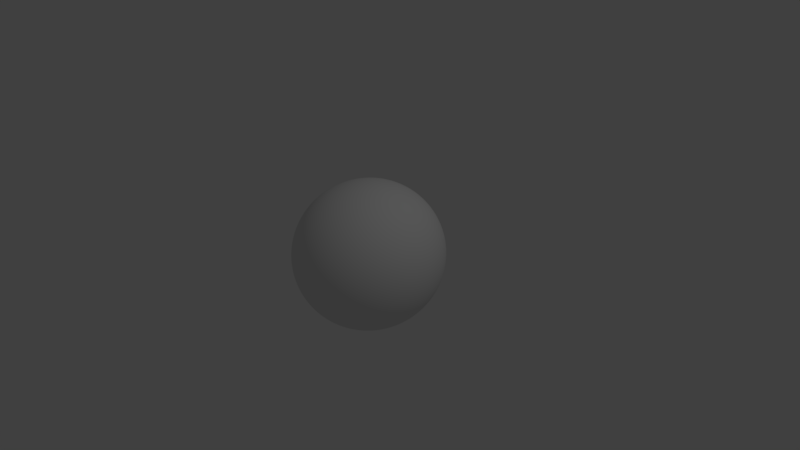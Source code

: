# Source: face6.blend  (saved by Blender 2.78.0; exported with 4.5.12 LTS)
import bpy
from mathutils import Matrix  # noqa: F401  (used for matrix-valued properties, if any)

bpy.ops.wm.read_factory_settings(use_empty=True)
scene = bpy.context.scene
scene.name = 'Scene'

# ---- collections
col_collection_1 = bpy.data.collections.new('Collection 1'); scene.collection.children.link(col_collection_1)
col_collection_2 = bpy.data.collections.new('Collection 2'); scene.collection.children.link(col_collection_2)

# ---- world
world_world = bpy.data.worlds.new('World'); scene.world = world_world
world_world.color = (0.05088, 0.05088, 0.05088)
world_world.use_sun_shadow = False
world_world.sun_shadow_jitter_overblur = 0.0
world_world.cycles.sampling_method = 'MANUAL'

# ---- cameras
cam_camera = bpy.data.cameras.new('Camera')
cam_camera.clip_end = 100.0
cam_camera.lens = 35.0
cam_camera.sensor_width = 32.0
cam_camera.sensor_height = 18.0
cam_camera.ortho_scale = 7.314
cam_camera.dof.focus_distance = 0.0
cam_camera.dof.aperture_fstop = 128.0

# ---- lights
light_lamp = bpy.data.lights.new('Lamp', 'POINT')
light_lamp.transmission_factor = 0.0
light_lamp.cutoff_distance = 30.0
light_lamp.energy = 100.0
light_lamp.shadow_buffer_clip_start = 1.001
light_lamp.shadow_soft_size = 0.1
light_lamp.shadow_maximum_resolution = 0.006
light_lamp.use_absolute_resolution = True

# ---- meshes
me_circle = bpy.data.meshes.new('Circle')
me_circle.from_pydata([(1.787, -9.393, 1.581), (1.353, -9.186, 1.428), (1.053, -8.605, 1.213), (0.9652, -8.35, 1.014), (1.057, -8.553, 0.9872), (1.385, -9.189, 0.9374), (1.841, -9.371, 0.8982), (2.267, -9.193, 0.926), (2.544, -8.79, 1.042), (2.699, -8.087, 1.232), (2.587, -8.684, 1.539), (2.24, -9.079, 1.592), (1.688, -9.176, 1.873), (1.123, -9.233, 1.592), (0.7792, -8.407, 1.183), (0.6422, -8.604, 1.052), (0.8099, -8.554, 0.8461), (1.245, -9.086, 0.5989), (1.837, -9.105, 0.5366), (2.405, -8.842, 0.6181), (2.857, -8.242, 0.8534), (2.907, -7.551, 1.375), (2.741, -8.175, 1.695), (2.067, -8.817, 1.901), (1.885, -9.804, 2.346), (1.149, -10.25, 2.109), (0.5929, -10.08, 1.786), (0.4105, -9.759, 1.075), (0.4743, -9.576, 0.5774), (1.097, -9.337, 0.4022), (1.857, -8.673, -0.05397), (2.623, -8.233, 0.2898), (3.202, -7.183, 0.6667), (3.63, -6.596, 1.266), (3.424, -7.147, 2.211), (2.57, -9.167, 2.499), (0.0, -10.54, 1.826), (0.0, -10.85, 1.117), (0.0, -11.34, 0.6933), (1.85, -9.953, 3.168), (1.036, -10.46, 3.04), (0.4649, -10.78, 2.474), (0.5404, -10.58, 0.2861), (0.9936, -9.393, 0.1277), (1.853, -8.371, -0.3919), (2.86, -7.546, -0.09028), (3.492, -6.943, 0.3628), (3.896, -6.276, 1.26), (3.817, -6.963, 2.735), (2.504, -9.244, 3.232), (0.0, -10.81, 2.408), (0.0, -11.65, 0.4255), (0.1767, -10.49, 1.096), (0.2371, -11.03, 0.6388), (0.2964, -10.36, 1.806), (0.2325, -10.88, 2.43), (0.2511, -11.41, 0.3499), (0.0, -12.05, 0.1232), (0.3151, -11.95, -0.04416), (0.0, -13.3, -0.7213), (0.4568, -13.0, -0.7137), (0.5819, -12.39, -1.076), (0.8249, -11.64, -1.333), (0.9401, -11.04, -1.488), (1.018, -11.05, -1.294), (0.7638, -11.64, -1.036), (0.6103, -12.32, -0.8747), (0.5721, -11.31, -0.3394), (0.461, -11.37, -0.3118), (0.0, -13.22, -1.251), (0.7682, -10.83, -0.8689), (0.0, -12.72, -1.568), (0.0, -12.01, -1.721), (0.2322, -11.71, -1.77), (0.0, -11.5, -1.857), (0.2761, -11.36, -1.806), (0.0, -11.43, -1.982), (0.2309, -11.12, -1.915), (0.7957, -10.99, -1.757), (0.9428, -10.63, -1.697), (1.047, -10.29, -1.434), (0.4284, -12.83, -1.185), (0.418, -12.5, -1.491), (0.8973, -10.32, -1.034), (0.5977, -11.95, -1.425), (0.7229, -11.55, -1.527), (0.7992, -11.24, -1.671), (0.8134, -10.57, -0.5143), (0.0, -11.36, -2.117), (0.3051, -10.96, -2.078), (0.9475, -10.79, -1.907), (1.112, -10.31, -1.706), (1.263, -9.881, -1.439), (1.114, -9.902, -0.837), (0.544, -11.06, -1.923), (0.5159, -11.28, -1.815), (0.5888, -10.89, -2.026), (0.2733, -11.67, -1.729), (0.3234, -11.39, -1.756), (0.4342, -12.33, -1.501), (0.5675, -11.86, -1.441), (0.679, -11.54, -1.534), (0.724, -11.28, -1.621), (0.475, -11.3, -1.764), (0.323, -10.78, -1.079), (0.3493, -10.55, -1.102), (0.4273, -11.23, -0.9463), (0.5886, -10.94, -0.8889), (0.6344, -10.68, -0.9169), (0.634, -10.47, -1.023), (0.4777, -10.48, -1.109), (0.0, -11.57, -2.725), (0.3637, -11.4, -2.695), (1.633, -9.622, -2.899), (0.0, -11.22, -3.775), (0.8824, -10.6, -2.766), (0.9421, -10.35, -3.523), (1.123, -10.14, -2.809), (0.5176, -10.71, -3.702), (0.5842, -11.08, -2.722), (1.331, -9.997, -3.236), (1.387, -9.899, -2.844), (1.199, -10.13, -3.361), (1.468, -9.82, -3.08), (0.0, -11.05, -3.104), (0.3815, -10.94, -3.089), (1.522, -9.622, -2.911), (0.0, -11.06, -3.11), (0.936, -10.33, -3.012), (0.6841, -10.57, -3.068), (1.175, -9.992, -2.971), (0.4011, -10.94, -3.098), (0.6774, -10.58, -3.061), (1.175, -9.992, -2.981), (1.397, -9.831, -2.931), (0.9455, -10.33, -3.019), (1.398, -9.82, -2.938), (0.9304, -10.58, -2.884), (0.6891, -10.97, -2.892), (1.153, -10.49, -3.231), (1.33, -10.18, -3.118), (0.4191, -11.25, -2.901), (0.9038, -10.98, -3.351), (1.459, -9.82, -3.003), (1.577, -9.622, -2.905), (1.416, -9.865, -2.886), (0.0, -11.43, -2.921), (1.195, -10.14, -2.887), (0.0, -11.52, -3.467), (0.5186, -11.27, -3.433), (0.6049, -11.06, -2.755), (1.331, -10.03, -3.213), (0.3747, -11.37, -2.735), (1.622, -9.622, -2.9), (1.393, -9.892, -2.852), (0.5178, -10.82, -3.649), (0.8919, -10.59, -2.789), (1.19, -10.2, -3.335), (0.9346, -10.48, -3.489), (1.467, -9.82, -3.065), (0.0, -11.55, -2.764), (1.137, -10.14, -2.824), (0.0, -11.28, -3.714), (2.682, -8.139, 1.168), (2.992, -7.526, 1.16), (3.416, -6.889, 0.9664), (3.694, -6.61, 0.8112), (0.8365, -8.54, 1.015), (0.9742, -8.541, 0.8548), (2.617, -8.077, 1.601), (2.204, -9.035, 1.825), (1.689, -8.987, 1.815), (1.233, -8.976, 1.542), (2.379, -8.736, 0.6824), (2.769, -8.248, 0.8846), (1.287, -8.793, 0.6535), (1.036, -8.498, 1.291), (2.811, -7.836, 1.288), (1.849, -9.082, 0.6104), (2.835, -7.777, 1.181), (1.03, -8.547, 0.9317), (2.233, -9.052, 1.702), (1.269, -9.09, 1.49), (2.606, -8.667, 0.9998), (1.342, -9.01, 0.8692), (1.038, -8.503, 1.201), (2.763, -7.945, 1.245), (1.852, -9.344, 0.8607), (0.919, -8.414, 1.008), (2.609, -8.46, 1.601), (1.77, -9.221, 1.727), (2.252, -9.11, 0.8629), (2.708, -8.029, 1.183), (1.779, -9.335, 1.506), (1.377, -9.254, 1.399), (1.071, -8.623, 1.18), (0.9937, -8.424, 1.041), (1.071, -8.501, 0.9728), (1.377, -9.101, 0.9872), (1.855, -9.371, 0.9494), (2.264, -9.12, 0.9802), (2.523, -8.763, 1.1), (2.678, -8.304, 1.219), (2.515, -8.764, 1.417), (2.236, -9.121, 1.552), (2.671, -8.158, 1.176), (1.806, -9.096, 1.649), (1.371, -8.887, 1.464), (1.051, -8.319, 1.165), (0.9924, -8.165, 0.9488), (1.095, -8.249, 0.7916), (1.377, -8.775, 0.8939), (1.855, -9.025, 0.8085), (2.264, -8.88, 1.002), (2.529, -8.324, 1.092), (2.687, -7.66, 1.27), (2.515, -8.483, 1.565), (2.262, -8.836, 1.629), (2.671, -7.948, 1.164), (1.759, -8.906, 1.888), (1.324, -8.752, 1.593), (1.004, -8.224, 1.116), (0.9454, -8.063, 0.7708), (1.048, -8.114, 0.52), (1.33, -8.64, 0.6832), (1.808, -8.89, 0.7719), (2.217, -8.745, 0.8557), (2.482, -8.189, 0.9997), (2.64, -7.525, 1.283), (2.467, -8.348, 1.753), (2.215, -8.702, 1.855), (2.623, -7.814, 1.114), (1.777, -9.227, 1.484), (2.21, -9.034, 1.515), (1.324, -9.007, 1.035), (1.219, -8.527, 0.9942), (2.685, -7.853, 1.245), (2.667, -8.137, 1.19), (1.842, -9.281, 0.9995), (2.262, -9.104, 1.019), (2.554, -8.771, 1.163), (1.445, -9.084, 1.346), (1.122, -8.462, 1.141), (2.485, -8.631, 1.433), (1.033, -8.434, 1.071), (1.124, -9.554, 1.879), (0.6935, -9.351, 1.533), (3.059, -7.538, 0.773), (3.378, -7.129, 1.244), (1.159, -9.131, 0.5139), (1.852, -9.024, 0.1732), (0.5427, -9.088, 1.056), (3.109, -7.81, 2.066), (2.548, -8.406, 0.4372), (0.6376, -9.053, 0.6693), (2.359, -8.945, 2.308), (1.794, -9.502, 2.128), (3.179, -7.306, 1.022), (1.188, -8.625, 0.9979), (1.104, -8.348, 1.058), (1.153, -8.401, 1.137), (1.146, -8.545, 1.159), (1.202, -8.652, 1.074), (1.254, -8.67, 1.006)], [], [(168, 167, 15, 16), (170, 169, 22, 23), (172, 171, 12, 13), (174, 173, 19, 20), (175, 168, 16, 17), (171, 170, 23, 12), (176, 172, 13, 14), (179, 174, 20, 164), (178, 175, 17, 18), (167, 176, 14, 15), (169, 177, 21, 22), (173, 178, 18, 19), (246, 245, 25, 26), (257, 247, 32, 165), (250, 249, 29, 30), (251, 246, 26, 27), (252, 248, 33, 34), (253, 250, 30, 31), (254, 251, 27, 28), (255, 252, 34, 35), (245, 256, 24, 25), (247, 253, 31, 32), (249, 254, 28, 29), (256, 255, 35, 24), (53, 52, 37, 38), (52, 54, 36, 37), (54, 26, 41, 55), (24, 35, 49, 39), (26, 25, 40, 41), (165, 32, 46, 166), (30, 29, 43, 44), (34, 33, 47, 48), (31, 30, 44, 45), (53, 38, 51, 56), (35, 34, 48, 49), (25, 24, 39, 40), (32, 31, 45, 46), (29, 28, 42, 43), (28, 53, 56, 42), (36, 54, 55, 50), (27, 26, 54, 52), (28, 27, 52, 53), (58, 56, 51, 57), (58, 57, 59, 60), (68, 65, 64, 70), (67, 66, 65, 68), (58, 60, 66, 67), (62, 85, 86, 63), (60, 59, 69, 81), (81, 69, 71, 82), (82, 71, 72, 73), (73, 72, 74, 75), (75, 74, 76, 77), (61, 84, 85, 62), (81, 82, 84, 61), (64, 63, 79, 80), (70, 64, 80, 83), (63, 86, 78, 79), (60, 81, 61, 66), (66, 61, 62, 65), (65, 62, 63, 64), (94, 78, 86, 95), (68, 70, 87, 67), (83, 80, 92, 93), (94, 77, 89, 96), (80, 79, 91, 92), (70, 83, 93, 87), (79, 78, 90, 91), (77, 76, 88, 89), (56, 58, 67, 42), (78, 94, 96, 90), (77, 94, 95, 75), (73, 75, 98, 97), (84, 82, 99, 100), (82, 73, 97, 99), (86, 85, 101, 102), (95, 86, 102, 103), (75, 95, 103, 98), (85, 84, 100, 101), (101, 100, 107, 108), (98, 103, 110, 105), (99, 97, 104, 106), (100, 99, 106, 107), (102, 101, 108, 109), (103, 102, 109, 110), (97, 98, 105, 104), (104, 105, 110, 109), (108, 106, 104, 109), (107, 106, 108), (89, 88, 111, 112), (138, 137, 128, 132), (140, 139, 135, 133), (141, 138, 132, 125), (139, 142, 129, 135), (144, 143, 136, 126), (145, 144, 126, 134), (143, 140, 133, 136), (141, 146, 124, 125), (137, 147, 130, 128), (149, 148, 127, 131), (147, 145, 134, 130), (142, 149, 131, 129), (158, 155, 149, 142), (161, 154, 145, 147), (155, 162, 148, 149), (156, 161, 147, 137), (152, 160, 146, 141), (159, 151, 140, 143), (154, 153, 144, 145), (153, 159, 143, 144), (157, 158, 142, 139), (152, 150, 138, 141), (151, 157, 139, 140), (150, 156, 137, 138), (119, 115, 156, 150), (120, 122, 157, 151), (112, 119, 150, 152), (122, 116, 158, 157), (113, 123, 159, 153), (121, 113, 153, 154), (123, 120, 151, 159), (112, 111, 160, 152), (115, 117, 161, 156), (118, 114, 162, 155), (117, 121, 154, 161), (116, 118, 155, 158), (33, 165, 166, 47), (248, 257, 165, 33), (177, 179, 164, 21), (186, 192, 179, 177), (191, 187, 178, 173), (189, 186, 177, 169), (188, 185, 176, 167), (187, 184, 175, 178), (192, 183, 174, 179), (185, 182, 172, 176), (190, 181, 170, 171), (184, 180, 168, 175), (183, 191, 173, 174), (182, 190, 171, 172), (181, 189, 169, 170), (180, 188, 167, 168), (4, 3, 188, 180), (11, 10, 189, 181), (1, 0, 190, 182), (8, 7, 191, 183), (5, 4, 180, 184), (0, 11, 181, 190), (2, 1, 182, 185), (163, 8, 183, 192), (6, 5, 184, 187), (3, 2, 185, 188), (10, 9, 186, 189), (7, 6, 187, 191), (9, 163, 192, 186), (7, 8, 201, 200), (0, 1, 194, 193), (163, 9, 202, 205), (8, 163, 205, 201), (1, 2, 195, 194), (9, 10, 203, 202), (2, 3, 196, 195), (10, 11, 204, 203), (3, 4, 197, 196), (11, 0, 193, 204), (4, 5, 198, 197), (5, 6, 199, 198), (6, 7, 200, 199), (233, 232, 206, 217), (235, 234, 211, 210), (237, 236, 215, 218), (234, 238, 212, 211), (238, 239, 213, 212), (239, 240, 214, 213), (232, 241, 207, 206), (240, 237, 218, 214), (241, 260, 208, 207), (236, 243, 216, 215), (260, 259, 209, 208), (243, 233, 217, 216), (259, 235, 210, 209), (213, 214, 227, 226), (206, 207, 220, 219), (214, 218, 231, 227), (207, 208, 221, 220), (215, 216, 229, 228), (208, 209, 222, 221), (216, 217, 230, 229), (209, 210, 223, 222), (217, 206, 219, 230), (210, 211, 224, 223), (218, 215, 228, 231), (211, 212, 225, 224), (212, 213, 226, 225), (196, 197, 258, 244), (203, 204, 233, 243), (195, 196, 244, 242), (202, 203, 243, 236), (194, 195, 242, 241), (201, 205, 237, 240), (193, 194, 241, 232), (200, 201, 240, 239), (199, 200, 239, 238), (198, 199, 238, 234), (205, 202, 236, 237), (197, 198, 234, 258), (204, 193, 232, 233), (21, 164, 257, 248), (12, 23, 255, 256), (17, 16, 254, 249), (20, 19, 253, 247), (13, 12, 256, 245), (23, 22, 252, 255), (16, 15, 251, 254), (19, 18, 250, 253), (22, 21, 248, 252), (15, 14, 246, 251), (18, 17, 249, 250), (164, 20, 247, 257), (14, 13, 245, 246), (262, 244, 258, 263), (261, 242, 244, 262), (260, 261, 262, 259), (259, 262, 263, 235), (241, 242, 260), (235, 258, 234), (261, 260, 242), (263, 258, 235)])
me_circle.polygons.foreach_set('use_smooth', [True] * 228)
me_circle.use_remesh_preserve_volume = False
me_circle.use_remesh_preserve_attributes = False
me_circle.use_mirror_vertex_groups = False
me_circle.update()
me_sphere_002 = bpy.data.meshes.new('Sphere.002')
me_sphere_002.from_pydata([(-5.347e-10, 0.197, 0.9906), (-5.347e-10, 0.3865, 0.9331), (-5.347e-10, 0.5611, 0.8398), (-5.347e-10, 0.8398, 0.5611), (-5.347e-10, 0.9331, 0.3865), (-5.347e-10, 1.01, 7.654e-08), (-5.347e-10, 0.9331, -0.3865), (-5.347e-10, 0.8398, -0.5611), (-5.347e-10, 0.5611, -0.8398), (-5.347e-10, 0.3865, -0.9331), (0.0754, 0.182, 0.9906), (0.1479, 0.3571, 0.9331), (0.2147, 0.5184, 0.8398), (0.2733, 0.6598, 0.7142), (0.3214, 0.7759, 0.5611), (0.3571, 0.8621, 0.3865), (0.3791, 0.9152, 0.197), (0.3865, 0.9331, 7.654e-08), (0.3791, 0.9152, -0.197), (0.3571, 0.8621, -0.3865), (0.3214, 0.7759, -0.5611), (0.2733, 0.6598, -0.7142), (0.2147, 0.5184, -0.8398), (0.1479, 0.3571, -0.9331), (0.0754, 0.182, -0.9906), (0.1393, 0.1393, 0.9906), (0.2733, 0.2733, 0.9331), (0.3968, 0.3968, 0.8398), (0.505, 0.505, 0.7142), (0.5938, 0.5938, 0.5611), (0.6598, 0.6598, 0.3865), (0.7005, 0.7005, 0.197), (0.7142, 0.7142, 7.654e-08), (0.7005, 0.7005, -0.197), (0.6598, 0.6598, -0.3865), (0.5938, 0.5938, -0.5611), (0.505, 0.505, -0.7142), (0.3968, 0.3968, -0.8398), (0.2733, 0.2733, -0.9331), (0.1393, 0.1393, -0.9906), (0.182, 0.0754, 0.9906), (0.3571, 0.1479, 0.9331), (0.5184, 0.2147, 0.8398), (0.6598, 0.2733, 0.7142), (0.7759, 0.3214, 0.5611), (0.8621, 0.3571, 0.3865), (0.9152, 0.3791, 0.197), (0.9331, 0.3865, 7.654e-08), (0.9152, 0.3791, -0.197), (0.8621, 0.3571, -0.3865), (0.7759, 0.3214, -0.5611), (0.6598, 0.2733, -0.7142), (0.5184, 0.2147, -0.8398), (0.3571, 0.1479, -0.9331), (0.182, 0.0754, -0.9906), (0.197, -3.466e-07, 0.9906), (0.3865, -3.842e-07, 0.9331), (0.5611, -3.842e-07, 0.8398), (0.7142, -3.993e-07, 0.7142), (0.8398, -4.143e-07, 0.5611), (0.9331, -3.842e-07, 0.3865), (0.9906, -3.842e-07, 0.197), (1.01, -4.444e-07, 7.654e-08), (0.9906, -3.842e-07, -0.197), (0.9331, -4.444e-07, -0.3865), (0.8398, -4.143e-07, -0.5611), (0.7142, -3.993e-07, -0.7142), (0.5611, -3.842e-07, -0.8398), (0.3865, -3.993e-07, -0.9331), (0.197, -3.466e-07, -0.9906), (0.182, -0.0754, 0.9906), (0.3571, -0.1479, 0.9331), (0.5184, -0.2147, 0.8398), (0.6598, -0.2733, 0.7142), (0.7759, -0.3214, 0.5611), (0.8621, -0.3571, 0.3865), (0.9152, -0.3791, 0.197), (0.9331, -0.3865, 7.654e-08), (0.9152, -0.3791, -0.197), (0.8621, -0.3571, -0.3865), (0.7759, -0.3214, -0.5611), (0.6598, -0.2733, -0.7142), (0.5184, -0.2147, -0.8398), (0.3571, -0.1479, -0.9331), (0.182, -0.0754, -0.9906), (0.1393, -0.1393, 0.9906), (0.2733, -0.2733, 0.9331), (0.3968, -0.3968, 0.8398), (0.505, -0.505, 0.7142), (0.5938, -0.5938, 0.5611), (0.6598, -0.6598, 0.3865), (0.7005, -0.7005, 0.197), (0.7142, -0.7142, 7.654e-08), (0.7005, -0.7005, -0.197), (0.6598, -0.6598, -0.3865), (0.5938, -0.5938, -0.5611), (0.505, -0.505, -0.7142), (0.3968, -0.3968, -0.8398), (0.2733, -0.2733, -0.9331), (0.1393, -0.1393, -0.9906), (0.0754, -0.182, 0.9906), (0.1479, -0.3571, 0.9331), (0.2147, -0.5184, 0.8398), (0.2733, -0.6598, 0.7142), (0.3214, -0.7759, 0.5611), (0.3571, -0.8621, 0.3865), (0.3791, -0.9152, 0.197), (0.3865, -0.9331, 7.654e-08), (0.3791, -0.9152, -0.197), (0.3571, -0.8621, -0.3865), (0.3214, -0.7759, -0.5611), (0.2733, -0.6598, -0.7142), (0.2147, -0.5184, -0.8398), (0.1479, -0.3571, -0.9331), (0.0754, -0.182, -0.9906), (-7.025e-08, -0.197, 0.9906), (-1.154e-07, -0.3865, 0.9331), (-1.455e-07, -0.5611, 0.8398), (-8.53e-08, -0.7142, 0.7142), (-2.358e-07, -0.8398, 0.5611), (-2.057e-07, -0.9331, 0.3865), (-1.455e-07, -0.9906, 0.197), (-2.358e-07, -1.01, 7.654e-08), (-1.455e-07, -0.9906, -0.197), (-2.659e-07, -0.9331, -0.3865), (-2.358e-07, -0.8398, -0.5611), (-8.53e-08, -0.7142, -0.7142), (-1.605e-07, -0.5611, -0.8398), (-1.756e-07, -0.3865, -0.9331), (-5.52e-08, -0.197, -0.9906), (-1.265e-07, -6.311e-07, 1.01), (-0.0754, -0.182, 0.9906), (-0.1479, -0.3571, 0.9331), (-0.2147, -0.5184, 0.8398), (-0.2733, -0.6598, 0.7142), (-0.3214, -0.7759, 0.5611), (-0.3571, -0.8621, 0.3865), (-0.3791, -0.9152, 0.197), (-0.3865, -0.9331, 7.654e-08), (-0.3791, -0.9152, -0.197), (-0.3571, -0.8621, -0.3865), (-0.3214, -0.7759, -0.5611), (-0.2733, -0.6598, -0.7142), (-0.2147, -0.5184, -0.8398), (-0.1479, -0.3571, -0.9331), (-0.0754, -0.182, -0.9906), (-5.347e-10, -3.271e-07, -1.01), (-0.1393, -0.1393, 0.9906), (-0.2733, -0.2733, 0.9331), (-0.3968, -0.3968, 0.8398), (-0.505, -0.505, 0.7142), (-0.5938, -0.5938, 0.5611), (-0.6598, -0.6598, 0.3865), (-0.7005, -0.7005, 0.197), (-0.7142, -0.7142, 7.654e-08), (-0.7005, -0.7005, -0.197), (-0.6598, -0.6598, -0.3865), (-0.5938, -0.5938, -0.5611), (-0.505, -0.505, -0.7142), (-0.3968, -0.3968, -0.8398), (-0.2733, -0.2733, -0.9331), (-0.1393, -0.1393, -0.9906), (-0.182, -0.0754, 0.9906), (-0.3571, -0.1479, 0.9331), (-0.5184, -0.2147, 0.8398), (-0.6598, -0.2733, 0.7142), (-0.7759, -0.3214, 0.5611), (-0.8621, -0.3571, 0.3865), (-0.9152, -0.3791, 0.197), (-0.9331, -0.3865, 7.654e-08), (-0.9152, -0.3791, -0.197), (-0.8621, -0.3571, -0.3865), (-0.7759, -0.3214, -0.5611), (-0.6598, -0.2733, -0.7142), (-0.5184, -0.2147, -0.8398), (-0.3571, -0.1479, -0.9331), (-0.182, -0.0754, -0.9906), (-0.197, -2.413e-07, 0.9906), (-0.3865, -1.735e-07, 0.9331), (-0.5611, -6.817e-08, 0.8398), (-0.7142, -8.322e-08, 0.7142), (-0.8398, 9.738e-08, 0.5611), (-0.9331, 3.718e-08, 0.3865), (-0.9906, -5.312e-08, 0.197), (-1.01, 6.728e-08, 7.654e-08), (-0.9906, -5.312e-08, -0.197), (-0.9331, 6.728e-08, -0.3865), (-0.8398, 9.738e-08, -0.5611), (-0.7142, -8.322e-08, -0.7142), (-0.5611, -6.817e-08, -0.8398), (-0.3865, -9.827e-08, -0.9331), (-0.197, -2.638e-07, -0.9906), (-0.182, 0.0754, 0.9906), (-0.3571, 0.1479, 0.9331), (-0.5184, 0.2147, 0.8398), (-0.6598, 0.2733, 0.7142), (-0.7759, 0.3214, 0.5611), (-0.8621, 0.3571, 0.3865), (-0.9152, 0.3791, 0.197), (-0.9331, 0.3865, 7.654e-08), (-0.9152, 0.3791, -0.197), (-0.8621, 0.3571, -0.3865), (-0.7759, 0.3214, -0.5611), (-0.6598, 0.2733, -0.7142), (-0.5184, 0.2147, -0.8398), (-0.3571, 0.1479, -0.9331), (-0.182, 0.0754, -0.9906), (-0.1393, 0.1393, 0.9906), (-0.2733, 0.2733, 0.9331), (-0.3968, 0.3968, 0.8398), (-0.505, 0.505, 0.7142), (-0.5938, 0.5938, 0.5611), (-0.6598, 0.6598, 0.3865), (-0.7005, 0.7005, 0.197), (-0.7142, 0.7142, 7.654e-08), (-0.7005, 0.7005, -0.197), (-0.6598, 0.6598, -0.3865), (-0.5938, 0.5938, -0.5611), (-0.505, 0.505, -0.7142), (-0.3968, 0.3968, -0.8398), (-0.2733, 0.2733, -0.9331), (-0.1393, 0.1393, -0.9906), (-0.0754, 0.182, 0.9906), (-0.1479, 0.3571, 0.9331), (-0.2147, 0.5184, 0.8398), (-0.2733, 0.6598, 0.7142), (-0.3214, 0.7759, 0.5611), (-0.3571, 0.8621, 0.3865), (-0.3791, 0.9152, 0.197), (-0.3865, 0.9331, 7.654e-08), (-0.3791, 0.9152, -0.197), (-0.3571, 0.8621, -0.3865), (-0.3214, 0.7759, -0.5611), (-0.2733, 0.6598, -0.7142), (-0.2147, 0.5184, -0.8398), (-0.1479, 0.3571, -0.9331), (-0.0754, 0.182, -0.9906), (3.211e-07, 0.7142, 0.7142), (3.963e-07, 0.9906, 0.197), (3.963e-07, 0.9906, -0.197), (3.211e-07, 0.7142, -0.7142), (9.531e-08, 0.197, -0.9906)], [], [(241, 9, 23, 24), (5, 238, 16, 17), (0, 130, 10), (146, 241, 24), (239, 5, 17, 18), (1, 0, 10, 11), (6, 239, 18, 19), (2, 1, 11, 12), (7, 6, 19, 20), (237, 2, 12, 13), (240, 7, 20, 21), (3, 237, 13, 14), (8, 240, 21, 22), (4, 3, 14, 15), (9, 8, 22, 23), (238, 4, 15, 16), (15, 14, 29, 30), (23, 22, 37, 38), (16, 15, 30, 31), (24, 23, 38, 39), (17, 16, 31, 32), (10, 130, 25), (146, 24, 39), (18, 17, 32, 33), (11, 10, 25, 26), (19, 18, 33, 34), (12, 11, 26, 27), (20, 19, 34, 35), (13, 12, 27, 28), (21, 20, 35, 36), (14, 13, 28, 29), (22, 21, 36, 37), (34, 33, 48, 49), (27, 26, 41, 42), (35, 34, 49, 50), (28, 27, 42, 43), (36, 35, 50, 51), (29, 28, 43, 44), (37, 36, 51, 52), (30, 29, 44, 45), (38, 37, 52, 53), (31, 30, 45, 46), (39, 38, 53, 54), (32, 31, 46, 47), (25, 130, 40), (146, 39, 54), (33, 32, 47, 48), (26, 25, 40, 41), (53, 52, 67, 68), (46, 45, 60, 61), (54, 53, 68, 69), (47, 46, 61, 62), (40, 130, 55), (146, 54, 69), (48, 47, 62, 63), (41, 40, 55, 56), (49, 48, 63, 64), (42, 41, 56, 57), (50, 49, 64, 65), (43, 42, 57, 58), (51, 50, 65, 66), (44, 43, 58, 59), (52, 51, 66, 67), (45, 44, 59, 60), (65, 64, 79, 80), (58, 57, 72, 73), (66, 65, 80, 81), (59, 58, 73, 74), (67, 66, 81, 82), (60, 59, 74, 75), (68, 67, 82, 83), (61, 60, 75, 76), (69, 68, 83, 84), (62, 61, 76, 77), (55, 130, 70), (146, 69, 84), (63, 62, 77, 78), (56, 55, 70, 71), (64, 63, 78, 79), (57, 56, 71, 72), (84, 83, 98, 99), (77, 76, 91, 92), (70, 130, 85), (146, 84, 99), (78, 77, 92, 93), (71, 70, 85, 86), (79, 78, 93, 94), (72, 71, 86, 87), (80, 79, 94, 95), (73, 72, 87, 88), (81, 80, 95, 96), (74, 73, 88, 89), (82, 81, 96, 97), (75, 74, 89, 90), (83, 82, 97, 98), (76, 75, 90, 91), (88, 87, 102, 103), (96, 95, 110, 111), (89, 88, 103, 104), (97, 96, 111, 112), (90, 89, 104, 105), (98, 97, 112, 113), (91, 90, 105, 106), (99, 98, 113, 114), (92, 91, 106, 107), (85, 130, 100), (146, 99, 114), (93, 92, 107, 108), (86, 85, 100, 101), (94, 93, 108, 109), (87, 86, 101, 102), (95, 94, 109, 110), (107, 106, 121, 122), (100, 130, 115), (146, 114, 129), (108, 107, 122, 123), (101, 100, 115, 116), (109, 108, 123, 124), (102, 101, 116, 117), (110, 109, 124, 125), (103, 102, 117, 118), (111, 110, 125, 126), (104, 103, 118, 119), (112, 111, 126, 127), (105, 104, 119, 120), (113, 112, 127, 128), (106, 105, 120, 121), (114, 113, 128, 129), (126, 125, 141, 142), (119, 118, 134, 135), (127, 126, 142, 143), (120, 119, 135, 136), (128, 127, 143, 144), (121, 120, 136, 137), (129, 128, 144, 145), (122, 121, 137, 138), (115, 130, 131), (146, 129, 145), (123, 122, 138, 139), (116, 115, 131, 132), (124, 123, 139, 140), (117, 116, 132, 133), (125, 124, 140, 141), (118, 117, 133, 134), (131, 130, 147), (146, 145, 161), (139, 138, 154, 155), (132, 131, 147, 148), (140, 139, 155, 156), (133, 132, 148, 149), (141, 140, 156, 157), (134, 133, 149, 150), (142, 141, 157, 158), (135, 134, 150, 151), (143, 142, 158, 159), (136, 135, 151, 152), (144, 143, 159, 160), (137, 136, 152, 153), (145, 144, 160, 161), (138, 137, 153, 154), (151, 150, 165, 166), (159, 158, 173, 174), (152, 151, 166, 167), (160, 159, 174, 175), (153, 152, 167, 168), (161, 160, 175, 176), (154, 153, 168, 169), (147, 130, 162), (146, 161, 176), (155, 154, 169, 170), (148, 147, 162, 163), (156, 155, 170, 171), (149, 148, 163, 164), (157, 156, 171, 172), (150, 149, 164, 165), (158, 157, 172, 173), (170, 169, 184, 185), (163, 162, 177, 178), (171, 170, 185, 186), (164, 163, 178, 179), (172, 171, 186, 187), (165, 164, 179, 180), (173, 172, 187, 188), (166, 165, 180, 181), (174, 173, 188, 189), (167, 166, 181, 182), (175, 174, 189, 190), (168, 167, 182, 183), (176, 175, 190, 191), (169, 168, 183, 184), (162, 130, 177), (146, 176, 191), (189, 188, 203, 204), (182, 181, 196, 197), (190, 189, 204, 205), (183, 182, 197, 198), (191, 190, 205, 206), (184, 183, 198, 199), (177, 130, 192), (146, 191, 206), (185, 184, 199, 200), (178, 177, 192, 193), (186, 185, 200, 201), (179, 178, 193, 194), (187, 186, 201, 202), (180, 179, 194, 195), (188, 187, 202, 203), (181, 180, 195, 196), (201, 200, 215, 216), (194, 193, 208, 209), (202, 201, 216, 217), (195, 194, 209, 210), (203, 202, 217, 218), (196, 195, 210, 211), (204, 203, 218, 219), (197, 196, 211, 212), (205, 204, 219, 220), (198, 197, 212, 213), (206, 205, 220, 221), (199, 198, 213, 214), (192, 130, 207), (146, 206, 221), (200, 199, 214, 215), (193, 192, 207, 208), (220, 219, 234, 235), (213, 212, 227, 228), (221, 220, 235, 236), (214, 213, 228, 229), (207, 130, 222), (146, 221, 236), (215, 214, 229, 230), (208, 207, 222, 223), (216, 215, 230, 231), (209, 208, 223, 224), (217, 216, 231, 232), (210, 209, 224, 225), (218, 217, 232, 233), (211, 210, 225, 226), (219, 218, 233, 234), (212, 211, 226, 227), (224, 223, 1, 2), (232, 231, 6, 7), (225, 224, 2, 237), (233, 232, 7, 240), (226, 225, 237, 3), (234, 233, 240, 8), (227, 226, 3, 4), (235, 234, 8, 9), (228, 227, 4, 238), (236, 235, 9, 241), (229, 228, 238, 5), (222, 130, 0), (146, 236, 241), (230, 229, 5, 239), (223, 222, 0, 1), (231, 230, 239, 6)])
me_sphere_002.polygons.foreach_set('use_smooth', [True] * 256)
me_sphere_002.use_remesh_preserve_volume = False
me_sphere_002.use_remesh_preserve_attributes = False
me_sphere_002.use_mirror_vertex_groups = False
me_sphere_002.update()
me_sphere_001 = bpy.data.meshes.new('Sphere.001')
me_sphere_001.from_pydata([(2.992e-10, 0.0747, 1.081), (-1.258e-09, 0.3257, 1.007), (-1.365e-09, 0.4346, 0.9352), (-5.347e-10, 0.8398, 0.5611), (-5.347e-10, 0.9331, 0.3865), (-5.347e-10, 1.01, 7.654e-08), (-5.347e-10, 0.9331, -0.3865), (-5.347e-10, 0.8398, -0.5611), (-5.347e-10, 0.5611, -0.8398), (-5.347e-10, 0.3865, -0.9331), (0.02419, 0.0584, 1.082), (0.1102, 0.3009, 1.007), (0.1602, 0.4016, 0.9352), (0.2733, 0.6598, 0.7142), (0.3214, 0.7759, 0.5611), (0.3571, 0.8621, 0.3865), (0.3791, 0.9152, 0.197), (0.3865, 0.9331, 7.654e-08), (0.3791, 0.9152, -0.197), (0.3571, 0.8621, -0.3865), (0.3214, 0.7759, -0.5611), (0.2733, 0.6598, -0.7142), (0.2147, 0.5184, -0.8398), (0.1479, 0.3571, -0.9331), (0.0754, 0.182, -0.9906), (0.05282, 0.05282, 1.081), (0.2036, 0.2303, 1.007), (0.296, 0.3073, 0.9352), (0.505, 0.505, 0.7142), (0.5938, 0.5938, 0.5611), (0.6598, 0.6598, 0.3865), (0.7005, 0.7005, 0.197), (0.7142, 0.7142, 7.654e-08), (0.7005, 0.7005, -0.197), (0.6598, 0.6598, -0.3865), (0.5938, 0.5938, -0.5611), (0.505, 0.505, -0.7142), (0.3968, 0.3968, -0.8398), (0.2733, 0.2733, -0.9331), (0.1393, 0.1393, -0.9906), (0.0584, 0.02419, 1.082), (0.266, 0.1246, 1.007), (0.3867, 0.1663, 0.9352), (0.6598, 0.2733, 0.7142), (0.7759, 0.3214, 0.5611), (0.8621, 0.3571, 0.3865), (0.9152, 0.3791, 0.197), (0.9331, 0.3865, 7.654e-08), (0.9152, 0.3791, -0.197), (0.8621, 0.3571, -0.3865), (0.7759, 0.3214, -0.5611), (0.6598, 0.2733, -0.7142), (0.5184, 0.2147, -0.8398), (0.3571, 0.1479, -0.9331), (0.182, 0.0754, -0.9906), (0.0747, -3.175e-07, 1.081), (0.2879, -3.737e-07, 1.007), (0.4186, -3.82e-07, 0.9352), (0.7142, -3.993e-07, 0.7142), (0.8398, -4.143e-07, 0.5611), (0.9331, -3.842e-07, 0.3865), (0.9906, -3.842e-07, 0.197), (1.01, -4.444e-07, 7.654e-08), (0.9906, -3.842e-07, -0.197), (0.9331, -4.444e-07, -0.3865), (0.8398, -4.143e-07, -0.5611), (0.7142, -3.993e-07, -0.7142), (0.5611, -3.842e-07, -0.8398), (0.3865, -3.993e-07, -0.9331), (0.197, -3.466e-07, -0.9906), (0.0584, -0.02419, 1.082), (0.266, -0.1246, 1.007), (0.3867, -0.1663, 0.9352), (0.6598, -0.2733, 0.7142), (0.7759, -0.3214, 0.5611), (0.8621, -0.3571, 0.3865), (0.9152, -0.3791, 0.197), (0.9331, -0.3865, 7.654e-08), (0.9152, -0.3791, -0.197), (0.8621, -0.3571, -0.3865), (0.7759, -0.3214, -0.5611), (0.6598, -0.2733, -0.7142), (0.5184, -0.2147, -0.8398), (0.3571, -0.1479, -0.9331), (0.182, -0.0754, -0.9906), (0.05282, -0.05282, 1.081), (0.2036, -0.2303, 1.007), (0.296, -0.3073, 0.9352), (0.505, -0.505, 0.7142), (0.5938, -0.5938, 0.5611), (0.6598, -0.6598, 0.3865), (0.7005, -0.7005, 0.197), (0.7142, -0.7142, 7.654e-08), (0.7005, -0.7005, -0.197), (0.6598, -0.6598, -0.3865), (0.5938, -0.5938, -0.5611), (0.505, -0.505, -0.7142), (0.3968, -0.3968, -0.8398), (0.2733, -0.2733, -0.9331), (0.1393, -0.1393, -0.9906), (0.02419, -0.0584, 1.082), (0.1102, -0.3009, 1.007), (0.1602, -0.4016, 0.9352), (0.2733, -0.6598, 0.7142), (0.3214, -0.7759, 0.5611), (0.3571, -0.8621, 0.3865), (0.3791, -0.9152, 0.197), (0.3865, -0.9331, 7.654e-08), (0.3791, -0.9152, -0.197), (0.3571, -0.8621, -0.3865), (0.3214, -0.7759, -0.5611), (0.2733, -0.6598, -0.7142), (0.2147, -0.5184, -0.8398), (0.1479, -0.3571, -0.9331), (0.0754, -0.182, -0.9906), (-3.047e-08, -0.0747, 1.081), (-9.137e-08, -0.3257, 1.007), (-1.198e-07, -0.4346, 0.9352), (-8.53e-08, -0.7142, 0.7142), (-2.358e-07, -0.8398, 0.5611), (-2.057e-07, -0.9331, 0.3865), (-1.455e-07, -0.9906, 0.197), (-2.358e-07, -1.01, 7.654e-08), (-1.455e-07, -0.9906, -0.197), (-2.659e-07, -0.9331, -0.3865), (-2.358e-07, -0.8398, -0.5611), (-8.53e-08, -0.7142, -0.7142), (-1.605e-07, -0.5611, -0.8398), (-1.756e-07, -0.3865, -0.9331), (-5.52e-08, -0.197, -0.9906), (-6.557e-08, -4.66e-07, 1.073), (-0.02419, -0.0584, 1.082), (-0.1102, -0.3009, 1.007), (-0.1602, -0.4016, 0.9352), (-0.2733, -0.6598, 0.7142), (-0.3214, -0.7759, 0.5611), (-0.3571, -0.8621, 0.3865), (-0.3791, -0.9152, 0.197), (-0.3865, -0.9331, 7.654e-08), (-0.3791, -0.9152, -0.197), (-0.3571, -0.8621, -0.3865), (-0.3214, -0.7759, -0.5611), (-0.2733, -0.6598, -0.7142), (-0.2147, -0.5184, -0.8398), (-0.1479, -0.3571, -0.9331), (-0.0754, -0.182, -0.9906), (-5.347e-10, -3.271e-07, -1.01), (-0.05282, -0.05282, 1.081), (-0.2036, -0.2303, 1.007), (-0.296, -0.3073, 0.9352), (-0.505, -0.505, 0.7142), (-0.5938, -0.5938, 0.5611), (-0.6598, -0.6598, 0.3865), (-0.7005, -0.7005, 0.197), (-0.7142, -0.7142, 7.654e-08), (-0.7005, -0.7005, -0.197), (-0.6598, -0.6598, -0.3865), (-0.5938, -0.5938, -0.5611), (-0.505, -0.505, -0.7142), (-0.3968, -0.3968, -0.8398), (-0.2733, -0.2733, -0.9331), (-0.1393, -0.1393, -0.9906), (-0.0584, -0.02419, 1.082), (-0.266, -0.1246, 1.007), (-0.3867, -0.1663, 0.9352), (-0.6598, -0.2733, 0.7142), (-0.7759, -0.3214, 0.5611), (-0.8621, -0.3571, 0.3865), (-0.9152, -0.3791, 0.197), (-0.9331, -0.3865, 7.654e-08), (-0.9152, -0.3791, -0.197), (-0.8621, -0.3571, -0.3865), (-0.7759, -0.3214, -0.5611), (-0.6598, -0.2733, -0.7142), (-0.5184, -0.2147, -0.8398), (-0.3571, -0.1479, -0.9331), (-0.182, -0.0754, -0.9906), (-0.0747, -2.773e-07, 1.081), (-0.2879, -1.971e-07, 1.007), (-0.4186, -1.417e-07, 0.9352), (-0.7142, -8.322e-08, 0.7142), (-0.8398, 9.738e-08, 0.5611), (-0.9331, 3.718e-08, 0.3865), (-0.9906, -5.312e-08, 0.197), (-1.01, 6.728e-08, 7.654e-08), (-0.9906, -5.312e-08, -0.197), (-0.9331, 6.728e-08, -0.3865), (-0.8398, 9.738e-08, -0.5611), (-0.7142, -8.322e-08, -0.7142), (-0.5611, -6.817e-08, -0.8398), (-0.3865, -9.827e-08, -0.9331), (-0.197, -2.638e-07, -0.9906), (-0.0584, 0.02419, 1.082), (-0.266, 0.1246, 1.007), (-0.3867, 0.1663, 0.9352), (-0.6598, 0.2733, 0.7142), (-0.7759, 0.3214, 0.5611), (-0.8621, 0.3571, 0.3865), (-0.9152, 0.3791, 0.197), (-0.9331, 0.3865, 7.654e-08), (-0.9152, 0.3791, -0.197), (-0.8621, 0.3571, -0.3865), (-0.7759, 0.3214, -0.5611), (-0.6598, 0.2733, -0.7142), (-0.5184, 0.2147, -0.8398), (-0.3571, 0.1479, -0.9331), (-0.182, 0.0754, -0.9906), (-0.05282, 0.05282, 1.081), (-0.2036, 0.2303, 1.007), (-0.296, 0.3073, 0.9352), (-0.505, 0.505, 0.7142), (-0.5938, 0.5938, 0.5611), (-0.6598, 0.6598, 0.3865), (-0.7005, 0.7005, 0.197), (-0.7142, 0.7142, 7.654e-08), (-0.7005, 0.7005, -0.197), (-0.6598, 0.6598, -0.3865), (-0.5938, 0.5938, -0.5611), (-0.505, 0.505, -0.7142), (-0.3968, 0.3968, -0.8398), (-0.2733, 0.2733, -0.9331), (-0.1393, 0.1393, -0.9906), (-0.02419, 0.0584, 1.082), (-0.1102, 0.3009, 1.007), (-0.1602, 0.4016, 0.9352), (-0.2733, 0.6598, 0.7142), (-0.3214, 0.7759, 0.5611), (-0.3571, 0.8621, 0.3865), (-0.3791, 0.9152, 0.197), (-0.3865, 0.9331, 7.654e-08), (-0.3791, 0.9152, -0.197), (-0.3571, 0.8621, -0.3865), (-0.3214, 0.7759, -0.5611), (-0.2733, 0.6598, -0.7142), (-0.2147, 0.5184, -0.8398), (-0.1479, 0.3571, -0.9331), (-0.0754, 0.182, -0.9906), (3.211e-07, 0.7142, 0.7142), (3.963e-07, 0.9906, 0.197), (3.963e-07, 0.9906, -0.197), (3.211e-07, 0.7142, -0.7142), (9.531e-08, 0.197, -0.9906), (-1.949e-09, 0.3748, 0.9629), (0.1337, 0.3462, 0.9629), (0.2471, 0.265, 0.9629), (0.3228, 0.1434, 0.9629), (0.3494, -3.847e-07, 0.9629), (0.3228, -0.1434, 0.9629), (0.2471, -0.265, 0.9629), (0.1337, -0.3462, 0.9629), (-1.084e-07, -0.3748, 0.9629), (-0.1337, -0.3462, 0.9629), (-0.2471, -0.265, 0.9629), (-0.3228, -0.1434, 0.9629), (-0.3494, -1.809e-07, 0.9629), (-0.3228, 0.1434, 0.9629), (-0.2471, 0.265, 0.9629), (-0.1337, 0.3462, 0.9629), (-2.003e-09, 0.1694, 1.049), (0.06483, 0.1565, 1.049), (0.1198, 0.1198, 1.049), (0.1565, 0.06482, 1.049), (0.1694, -3.37e-07, 1.049), (0.1565, -0.06483, 1.049), (0.1198, -0.1198, 1.049), (0.06483, -0.1565, 1.049), (-5.852e-08, -0.1694, 1.049), (-0.06483, -0.1565, 1.049), (-0.1198, -0.1198, 1.049), (-0.1565, -0.06483, 1.049), (-0.1694, -2.458e-07, 1.049), (-0.1565, 0.06483, 1.049), (-0.1198, 0.1198, 1.049), (-0.06483, 0.1565, 1.049)], [], [(241, 9, 23, 24), (5, 238, 16, 17), (54, 69, 146, 39), (239, 5, 17, 18), (258, 0, 10, 259), (6, 239, 18, 19), (242, 1, 11, 243), (7, 6, 19, 20), (237, 2, 12, 13), (240, 7, 20, 21), (3, 237, 13, 14), (8, 240, 21, 22), (4, 3, 14, 15), (9, 8, 22, 23), (238, 4, 15, 16), (15, 14, 29, 30), (23, 22, 37, 38), (16, 15, 30, 31), (24, 23, 38, 39), (17, 16, 31, 32), (222, 130, 10, 0), (18, 17, 32, 33), (259, 10, 25, 260), (19, 18, 33, 34), (243, 11, 26, 244), (20, 19, 34, 35), (13, 12, 27, 28), (21, 20, 35, 36), (14, 13, 28, 29), (22, 21, 36, 37), (34, 33, 48, 49), (244, 26, 41, 245), (35, 34, 49, 50), (28, 27, 42, 43), (36, 35, 50, 51), (29, 28, 43, 44), (37, 36, 51, 52), (30, 29, 44, 45), (38, 37, 52, 53), (31, 30, 45, 46), (39, 38, 53, 54), (32, 31, 46, 47), (84, 99, 146, 69), (33, 32, 47, 48), (260, 25, 40, 261), (53, 52, 67, 68), (46, 45, 60, 61), (54, 53, 68, 69), (47, 46, 61, 62), (48, 47, 62, 63), (261, 40, 55, 262), (49, 48, 63, 64), (245, 41, 56, 246), (50, 49, 64, 65), (43, 42, 57, 58), (51, 50, 65, 66), (44, 43, 58, 59), (52, 51, 66, 67), (45, 44, 59, 60), (65, 64, 79, 80), (58, 57, 72, 73), (66, 65, 80, 81), (59, 58, 73, 74), (67, 66, 81, 82), (60, 59, 74, 75), (68, 67, 82, 83), (61, 60, 75, 76), (69, 68, 83, 84), (62, 61, 76, 77), (114, 129, 146, 99), (63, 62, 77, 78), (262, 55, 70, 263), (64, 63, 78, 79), (246, 56, 71, 247), (84, 83, 98, 99), (77, 76, 91, 92), (130, 70, 55, 40), (78, 77, 92, 93), (263, 70, 85, 264), (79, 78, 93, 94), (247, 71, 86, 248), (80, 79, 94, 95), (73, 72, 87, 88), (81, 80, 95, 96), (74, 73, 88, 89), (82, 81, 96, 97), (75, 74, 89, 90), (83, 82, 97, 98), (76, 75, 90, 91), (88, 87, 102, 103), (96, 95, 110, 111), (89, 88, 103, 104), (97, 96, 111, 112), (90, 89, 104, 105), (98, 97, 112, 113), (91, 90, 105, 106), (99, 98, 113, 114), (92, 91, 106, 107), (145, 161, 146, 129), (93, 92, 107, 108), (264, 85, 100, 265), (94, 93, 108, 109), (248, 86, 101, 249), (95, 94, 109, 110), (107, 106, 121, 122), (130, 100, 85, 70), (108, 107, 122, 123), (265, 100, 115, 266), (109, 108, 123, 124), (249, 101, 116, 250), (110, 109, 124, 125), (103, 102, 117, 118), (111, 110, 125, 126), (104, 103, 118, 119), (112, 111, 126, 127), (105, 104, 119, 120), (113, 112, 127, 128), (106, 105, 120, 121), (114, 113, 128, 129), (126, 125, 141, 142), (119, 118, 134, 135), (127, 126, 142, 143), (120, 119, 135, 136), (128, 127, 143, 144), (121, 120, 136, 137), (129, 128, 144, 145), (122, 121, 137, 138), (176, 191, 146, 161), (123, 122, 138, 139), (266, 115, 131, 267), (124, 123, 139, 140), (250, 116, 132, 251), (125, 124, 140, 141), (118, 117, 133, 134), (130, 131, 115, 100), (139, 138, 154, 155), (267, 131, 147, 268), (140, 139, 155, 156), (251, 132, 148, 252), (141, 140, 156, 157), (134, 133, 149, 150), (142, 141, 157, 158), (135, 134, 150, 151), (143, 142, 158, 159), (136, 135, 151, 152), (144, 143, 159, 160), (137, 136, 152, 153), (145, 144, 160, 161), (138, 137, 153, 154), (151, 150, 165, 166), (159, 158, 173, 174), (152, 151, 166, 167), (160, 159, 174, 175), (153, 152, 167, 168), (161, 160, 175, 176), (154, 153, 168, 169), (206, 221, 146, 191), (155, 154, 169, 170), (268, 147, 162, 269), (156, 155, 170, 171), (252, 148, 163, 253), (157, 156, 171, 172), (150, 149, 164, 165), (158, 157, 172, 173), (170, 169, 184, 185), (269, 162, 177, 270), (171, 170, 185, 186), (253, 163, 178, 254), (172, 171, 186, 187), (165, 164, 179, 180), (173, 172, 187, 188), (166, 165, 180, 181), (174, 173, 188, 189), (167, 166, 181, 182), (175, 174, 189, 190), (168, 167, 182, 183), (176, 175, 190, 191), (169, 168, 183, 184), (130, 162, 147, 131), (189, 188, 203, 204), (182, 181, 196, 197), (190, 189, 204, 205), (183, 182, 197, 198), (191, 190, 205, 206), (184, 183, 198, 199), (236, 241, 146, 221), (185, 184, 199, 200), (270, 177, 192, 271), (186, 185, 200, 201), (254, 178, 193, 255), (187, 186, 201, 202), (180, 179, 194, 195), (188, 187, 202, 203), (181, 180, 195, 196), (201, 200, 215, 216), (255, 193, 208, 256), (202, 201, 216, 217), (195, 194, 209, 210), (203, 202, 217, 218), (196, 195, 210, 211), (204, 203, 218, 219), (197, 196, 211, 212), (205, 204, 219, 220), (198, 197, 212, 213), (206, 205, 220, 221), (199, 198, 213, 214), (130, 192, 177, 162), (200, 199, 214, 215), (271, 192, 207, 272), (220, 219, 234, 235), (213, 212, 227, 228), (221, 220, 235, 236), (214, 213, 228, 229), (215, 214, 229, 230), (272, 207, 222, 273), (216, 215, 230, 231), (256, 208, 223, 257), (217, 216, 231, 232), (210, 209, 224, 225), (218, 217, 232, 233), (211, 210, 225, 226), (219, 218, 233, 234), (212, 211, 226, 227), (257, 223, 1, 242), (232, 231, 6, 7), (225, 224, 2, 237), (233, 232, 7, 240), (226, 225, 237, 3), (234, 233, 240, 8), (227, 226, 3, 4), (235, 234, 8, 9), (228, 227, 4, 238), (236, 235, 9, 241), (229, 228, 238, 5), (230, 229, 5, 239), (273, 222, 0, 258), (231, 230, 239, 6), (224, 257, 242, 2), (209, 256, 257, 224), (194, 255, 256, 209), (179, 254, 255, 194), (164, 253, 254, 179), (149, 252, 253, 164), (133, 251, 252, 149), (117, 250, 251, 133), (102, 249, 250, 117), (87, 248, 249, 102), (72, 247, 248, 87), (57, 246, 247, 72), (42, 245, 246, 57), (27, 244, 245, 42), (12, 243, 244, 27), (2, 242, 243, 12), (223, 273, 258, 1), (208, 272, 273, 223), (193, 271, 272, 208), (178, 270, 271, 193), (163, 269, 270, 178), (148, 268, 269, 163), (132, 267, 268, 148), (116, 266, 267, 132), (101, 265, 266, 116), (86, 264, 265, 101), (71, 263, 264, 86), (56, 262, 263, 71), (41, 261, 262, 56), (26, 260, 261, 41), (11, 259, 260, 26), (1, 258, 259, 11), (130, 222, 207, 192), (130, 40, 25, 10), (24, 39, 146, 241)])
me_sphere_001.polygons.foreach_set('use_smooth', [True] * 272)
me_sphere_001.use_remesh_preserve_volume = False
me_sphere_001.use_remesh_preserve_attributes = False
me_sphere_001.use_mirror_vertex_groups = False
me_sphere_001.update()
me_sphere = bpy.data.meshes.new('Sphere')
me_sphere.from_pydata([(-7.268e-10, 0.119, 0.9079), (-3.338e-10, 0.3903, 0.9301), (0.0, 0.5556, 0.8315), (0.0, 0.8315, 0.5556), (0.0, 0.9239, 0.3827), (0.0, 1.0, 7.55e-08), (0.0, 0.9239, -0.3827), (0.0, 0.8315, -0.5556), (0.0, 0.5556, -0.8315), (0.0, 0.3827, -0.9239), (0.04553, 0.1099, 0.9079), (0.1494, 0.3606, 0.9301), (0.2126, 0.5133, 0.8315), (0.2706, 0.6533, 0.7071), (0.3182, 0.7682, 0.5556), (0.3536, 0.8536, 0.3827), (0.3753, 0.9061, 0.1951), (0.3827, 0.9239, 7.55e-08), (0.3753, 0.9061, -0.1951), (0.3536, 0.8536, -0.3827), (0.3182, 0.7682, -0.5556), (0.2706, 0.6533, -0.7071), (0.2126, 0.5133, -0.8315), (0.1464, 0.3536, -0.9239), (0.07466, 0.1802, -0.9808), (0.08413, 0.08412, 0.9079), (0.276, 0.276, 0.9301), (0.3928, 0.3928, 0.8315), (0.5, 0.5, 0.7071), (0.5879, 0.5879, 0.5556), (0.6533, 0.6533, 0.3827), (0.6935, 0.6935, 0.1951), (0.7071, 0.7071, 7.55e-08), (0.6935, 0.6935, -0.1951), (0.6533, 0.6533, -0.3827), (0.5879, 0.5879, -0.5556), (0.5, 0.5, -0.7071), (0.3928, 0.3928, -0.8315), (0.2706, 0.2706, -0.9239), (0.1379, 0.1379, -0.9808), (0.1099, 0.04553, 0.9079), (0.3606, 0.1494, 0.9301), (0.5133, 0.2126, 0.8315), (0.6533, 0.2706, 0.7071), (0.7682, 0.3182, 0.5556), (0.8536, 0.3536, 0.3827), (0.9061, 0.3753, 0.1951), (0.9239, 0.3827, 7.55e-08), (0.9061, 0.3753, -0.1951), (0.8536, 0.3536, -0.3827), (0.7682, 0.3182, -0.5556), (0.6533, 0.2706, -0.7071), (0.5133, 0.2126, -0.8315), (0.3536, 0.1464, -0.9239), (0.1802, 0.07466, -0.9808), (0.119, -3.314e-07, 0.9079), (0.3903, -3.839e-07, 0.9301), (0.5556, -3.824e-07, 0.8315), (0.7071, -3.973e-07, 0.7071), (0.8315, -4.122e-07, 0.5556), (0.9239, -3.824e-07, 0.3827), (0.9808, -3.824e-07, 0.1951), (1.0, -4.42e-07, 7.55e-08), (0.9808, -3.824e-07, -0.1951), (0.9239, -4.42e-07, -0.3827), (0.8315, -4.122e-07, -0.5556), (0.7071, -3.973e-07, -0.7071), (0.5556, -3.824e-07, -0.8315), (0.3827, -3.973e-07, -0.9239), (0.1951, -3.452e-07, -0.9808), (0.1099, -0.04553, 0.9079), (0.3606, -0.1494, 0.9301), (0.5133, -0.2126, 0.8315), (0.6533, -0.2706, 0.7071), (0.7682, -0.3182, 0.5556), (0.8536, -0.3536, 0.3827), (0.9061, -0.3753, 0.1951), (0.9239, -0.3827, 7.55e-08), (0.9061, -0.3753, -0.1951), (0.8536, -0.3536, -0.3827), (0.7682, -0.3182, -0.5556), (0.6533, -0.2706, -0.7071), (0.5133, -0.2126, -0.8315), (0.3536, -0.1464, -0.9239), (0.1802, -0.07466, -0.9808), (0.08413, -0.08413, 0.9079), (0.276, -0.276, 0.9301), (0.3928, -0.3928, 0.8315), (0.5, -0.5, 0.7071), (0.5879, -0.5879, 0.5556), (0.6533, -0.6533, 0.3827), (0.6935, -0.6935, 0.1951), (0.7071, -0.7071, 7.55e-08), (0.6935, -0.6935, -0.1951), (0.6533, -0.6533, -0.3827), (0.5879, -0.5879, -0.5556), (0.5, -0.5, -0.7071), (0.3928, -0.3928, -0.8315), (0.2706, -0.2706, -0.9239), (0.1379, -0.138, -0.9808), (0.04553, -0.1099, 0.9079), (0.1494, -0.3606, 0.9301), (0.2126, -0.5133, 0.8315), (0.2706, -0.6533, 0.7071), (0.3182, -0.7682, 0.5556), (0.3536, -0.8536, 0.3827), (0.3753, -0.9061, 0.1951), (0.3827, -0.9239, 7.55e-08), (0.3753, -0.9061, -0.1951), (0.3536, -0.8536, -0.3827), (0.3182, -0.7682, -0.5556), (0.2706, -0.6533, -0.7071), (0.2126, -0.5133, -0.8315), (0.1464, -0.3536, -0.9239), (0.07466, -0.1802, -0.9808), (-4.282e-08, -0.119, 0.9079), (-1.163e-07, -0.3903, 0.9301), (-1.435e-07, -0.5556, 0.8315), (-8.392e-08, -0.7071, 0.7071), (-2.329e-07, -0.8315, 0.5556), (-2.031e-07, -0.9239, 0.3827), (-1.435e-07, -0.9808, 0.1951), (-2.329e-07, -1.0, 7.55e-08), (-1.435e-07, -0.9808, -0.1951), (-2.627e-07, -0.9239, -0.3827), (-2.329e-07, -0.8315, -0.5556), (-8.392e-08, -0.7071, -0.7071), (-1.584e-07, -0.5556, -0.8315), (-1.733e-07, -0.3827, -0.9239), (-5.412e-08, -0.1951, -0.9808), (-0.04553, -0.1099, 0.9079), (-0.1494, -0.3606, 0.9301), (-0.2126, -0.5133, 0.8315), (-0.2706, -0.6533, 0.7071), (-0.3182, -0.7682, 0.5556), (-0.3536, -0.8536, 0.3827), (-0.3753, -0.9061, 0.1951), (-0.3827, -0.9239, 7.55e-08), (-0.3753, -0.9061, -0.1951), (-0.3536, -0.8536, -0.3827), (-0.3182, -0.7682, -0.5556), (-0.2706, -0.6533, -0.7071), (-0.2126, -0.5133, -0.8315), (-0.1464, -0.3536, -0.9239), (-0.07466, -0.1802, -0.9808), (0.0, -3.258e-07, -1.0), (-0.08413, -0.08413, 0.9079), (-0.276, -0.276, 0.9301), (-0.3928, -0.3928, 0.8315), (-0.5, -0.5, 0.7071), (-0.5879, -0.5879, 0.5556), (-0.6533, -0.6533, 0.3827), (-0.6935, -0.6935, 0.1951), (-0.7071, -0.7071, 7.55e-08), (-0.6935, -0.6935, -0.1951), (-0.6533, -0.6533, -0.3827), (-0.5879, -0.5879, -0.5556), (-0.5, -0.5, -0.7071), (-0.3928, -0.3928, -0.8315), (-0.2706, -0.2706, -0.9239), (-0.1379, -0.138, -0.9808), (-0.1099, -0.04553, 0.9079), (-0.3606, -0.1494, 0.9301), (-0.5133, -0.2126, 0.8315), (-0.6533, -0.2706, 0.7071), (-0.7682, -0.3182, 0.5556), (-0.8536, -0.3536, 0.3827), (-0.9061, -0.3753, 0.1951), (-0.9239, -0.3827, 7.55e-08), (-0.9061, -0.3753, -0.1951), (-0.8536, -0.3536, -0.3827), (-0.7682, -0.3182, -0.5556), (-0.6533, -0.2706, -0.7071), (-0.5133, -0.2126, -0.8315), (-0.3536, -0.1464, -0.9239), (-0.1802, -0.07466, -0.9808), (-0.119, -2.678e-07, 0.9079), (-0.3903, -1.711e-07, 0.9301), (-0.5556, -6.951e-08, 0.8315), (-0.7071, -8.441e-08, 0.7071), (-0.8315, 9.441e-08, 0.5556), (-0.9239, 3.48e-08, 0.3827), (-0.9808, -5.461e-08, 0.1951), (-1.0, 6.46e-08, 7.55e-08), (-0.9808, -5.461e-08, -0.1951), (-0.9239, 6.46e-08, -0.3827), (-0.8315, 9.441e-08, -0.5556), (-0.7071, -8.441e-08, -0.7071), (-0.5556, -6.951e-08, -0.8315), (-0.3827, -9.931e-08, -0.9239), (-0.1951, -2.632e-07, -0.9808), (-0.1099, 0.04553, 0.9079), (-0.3606, 0.1494, 0.9301), (-0.5133, 0.2126, 0.8315), (-0.6533, 0.2706, 0.7071), (-0.7682, 0.3182, 0.5556), (-0.8536, 0.3536, 0.3827), (-0.9061, 0.3753, 0.1951), (-0.9239, 0.3827, 7.55e-08), (-0.9061, 0.3753, -0.1951), (-0.8536, 0.3536, -0.3827), (-0.7682, 0.3182, -0.5556), (-0.6533, 0.2706, -0.7071), (-0.5133, 0.2126, -0.8315), (-0.3536, 0.1464, -0.9239), (-0.1802, 0.07466, -0.9808), (-0.08413, 0.08412, 0.9079), (-0.276, 0.276, 0.9301), (-0.3928, 0.3928, 0.8315), (-0.5, 0.5, 0.7071), (-0.5879, 0.5879, 0.5556), (-0.6533, 0.6533, 0.3827), (-0.6935, 0.6935, 0.1951), (-0.7071, 0.7071, 7.55e-08), (-0.6935, 0.6935, -0.1951), (-0.6533, 0.6533, -0.3827), (-0.5879, 0.5879, -0.5556), (-0.5, 0.5, -0.7071), (-0.3928, 0.3928, -0.8315), (-0.2706, 0.2706, -0.9239), (-0.1379, 0.1379, -0.9808), (-0.04553, 0.1099, 0.9079), (-0.1494, 0.3606, 0.9301), (-0.2126, 0.5133, 0.8315), (-0.2706, 0.6533, 0.7071), (-0.3182, 0.7682, 0.5556), (-0.3536, 0.8536, 0.3827), (-0.3753, 0.9061, 0.1951), (-0.3827, 0.9239, 7.55e-08), (-0.3753, 0.9061, -0.1951), (-0.3536, 0.8536, -0.3827), (-0.3182, 0.7682, -0.5556), (-0.2706, 0.6533, -0.7071), (-0.2126, 0.5133, -0.8315), (-0.1464, 0.3536, -0.9239), (-0.07466, 0.1802, -0.9808), (3.184e-07, 0.7071, 0.7071), (3.929e-07, 0.9808, 0.1951), (3.929e-07, 0.9808, -0.1951), (3.184e-07, 0.7071, -0.7071), (9.489e-08, 0.1951, -0.9808), (-9.869e-10, 0.4052, 0.9239), (0.1551, 0.3744, 0.9239), (0.2865, 0.2865, 0.9239), (0.3744, 0.1551, 0.9239), (0.4052, -3.875e-07, 0.9239), (0.3744, -0.1551, 0.9239), (0.2865, -0.2865, 0.9239), (0.1551, -0.3744, 0.9239), (-1.214e-07, -0.4052, 0.9239), (-0.1551, -0.3744, 0.9239), (-0.2865, -0.2865, 0.9239), (-0.3744, -0.1551, 0.9239), (-0.4052, -1.666e-07, 0.9239), (-0.3744, 0.1551, 0.9239), (-0.2865, 0.2865, 0.9239), (-0.1551, 0.3744, 0.9239), (3.343e-10, 0.3707, 0.9241), (0.1418, 0.3424, 0.9241), (0.2621, 0.2621, 0.9241), (0.3424, 0.1418, 0.9241), (0.3707, -3.792e-07, 0.9241), (0.3424, -0.1418, 0.9241), (0.2621, -0.2621, 0.9241), (0.1418, -0.3424, 0.9241), (-1.099e-07, -0.3707, 0.9241), (-0.1418, -0.3424, 0.9241), (-0.2621, -0.2621, 0.9241), (-0.3424, -0.1418, 0.9241), (-0.3707, -1.771e-07, 0.9241), (-0.3424, 0.1418, 0.9241), (-0.2621, 0.2621, 0.9241), (-0.1418, 0.3424, 0.9241), (-3.634e-10, 0.2505, 0.8791), (0.09587, 0.2315, 0.8791), (0.1772, 0.1772, 0.8791), (0.2315, 0.09587, 0.8791), (0.2505, -3.585e-07, 0.8791), (0.2315, -0.09587, 0.8791), (0.1772, -0.1772, 0.8791), (0.09587, -0.2315, 0.8791), (-7.82e-08, -0.2505, 0.8791), (-0.09587, -0.2315, 0.8791), (-0.1772, -0.1772, 0.8791), (-0.2315, -0.09587, 0.8791), (-0.2505, -2.225e-07, 0.8791), (-0.2315, 0.09587, 0.8791), (-0.1772, 0.1772, 0.8791), (-0.09587, 0.2315, 0.8791), (-7.268e-10, 0.119, 0.8607), (0.04553, 0.1099, 0.8607), (0.08413, 0.08412, 0.8607), (0.1099, 0.04553, 0.8607), (0.119, -3.335e-07, 0.8607), (0.1099, -0.04553, 0.8607), (0.08413, -0.08413, 0.8607), (0.04553, -0.1099, 0.8607), (-4.282e-08, -0.119, 0.8607), (-0.04553, -0.1099, 0.8607), (-0.08413, -0.08413, 0.8607), (-0.1099, -0.04553, 0.8607), (-0.119, -2.699e-07, 0.8607), (-0.1099, 0.04553, 0.8607), (-0.08413, 0.08412, 0.8607), (-0.04553, 0.1099, 0.8607), (-7.268e-10, 0.119, 0.8013), (0.04553, 0.1099, 0.8013), (0.08413, 0.08412, 0.8013), (0.1099, 0.04553, 0.8013), (0.119, -3.361e-07, 0.8013), (0.1099, -0.04553, 0.8013), (0.08413, -0.08413, 0.8013), (0.04553, -0.1099, 0.8013), (-4.282e-08, -0.119, 0.8013), (-0.04553, -0.1099, 0.8013), (-0.08413, -0.08413, 0.8013), (-0.1099, -0.04553, 0.8013), (-0.119, -2.725e-07, 0.8013), (-0.1099, 0.04553, 0.8013), (-0.08413, 0.08412, 0.8013), (-0.04553, 0.1099, 0.8013), (-3.329e-09, 0.06086, 0.8013), (0.02329, 0.05623, 0.8013), (0.04303, 0.04303, 0.8013), (0.05623, 0.02329, 0.8013), (0.06086, -3.225e-07, 0.8013), (0.05623, -0.02329, 0.8013), (0.04303, -0.04303, 0.8013), (0.02329, -0.05623, 0.8013), (-2.486e-08, -0.06086, 0.8013), (-0.02329, -0.05623, 0.8013), (-0.04303, -0.04303, 0.8013), (-0.05623, -0.02329, 0.8013), (-0.06086, -2.9e-07, 0.8013), (-0.05623, 0.02329, 0.8013), (-0.04303, 0.04303, 0.8013), (-0.02329, 0.05623, 0.8013), (-6.286e-09, -3.116e-07, 0.7969)], [], [(240, 9, 23, 24), (5, 237, 16, 17), (54, 69, 145, 39), (238, 5, 17, 18), (273, 0, 10, 274), (6, 238, 18, 19), (241, 1, 11, 242), (7, 6, 19, 20), (236, 2, 12, 13), (239, 7, 20, 21), (3, 236, 13, 14), (8, 239, 21, 22), (4, 3, 14, 15), (9, 8, 22, 23), (237, 4, 15, 16), (15, 14, 29, 30), (23, 22, 37, 38), (16, 15, 30, 31), (24, 23, 38, 39), (17, 16, 31, 32), (18, 17, 32, 33), (274, 10, 25, 275), (19, 18, 33, 34), (242, 11, 26, 243), (20, 19, 34, 35), (13, 12, 27, 28), (21, 20, 35, 36), (14, 13, 28, 29), (22, 21, 36, 37), (34, 33, 48, 49), (243, 26, 41, 244), (35, 34, 49, 50), (28, 27, 42, 43), (36, 35, 50, 51), (29, 28, 43, 44), (37, 36, 51, 52), (30, 29, 44, 45), (38, 37, 52, 53), (31, 30, 45, 46), (39, 38, 53, 54), (32, 31, 46, 47), (84, 99, 145, 69), (33, 32, 47, 48), (275, 25, 40, 276), (53, 52, 67, 68), (46, 45, 60, 61), (54, 53, 68, 69), (47, 46, 61, 62), (48, 47, 62, 63), (276, 40, 55, 277), (49, 48, 63, 64), (244, 41, 56, 245), (50, 49, 64, 65), (43, 42, 57, 58), (51, 50, 65, 66), (44, 43, 58, 59), (52, 51, 66, 67), (45, 44, 59, 60), (65, 64, 79, 80), (58, 57, 72, 73), (66, 65, 80, 81), (59, 58, 73, 74), (67, 66, 81, 82), (60, 59, 74, 75), (68, 67, 82, 83), (61, 60, 75, 76), (69, 68, 83, 84), (62, 61, 76, 77), (114, 129, 145, 99), (63, 62, 77, 78), (277, 55, 70, 278), (64, 63, 78, 79), (245, 56, 71, 246), (84, 83, 98, 99), (77, 76, 91, 92), (78, 77, 92, 93), (278, 70, 85, 279), (79, 78, 93, 94), (246, 71, 86, 247), (80, 79, 94, 95), (73, 72, 87, 88), (81, 80, 95, 96), (74, 73, 88, 89), (82, 81, 96, 97), (75, 74, 89, 90), (83, 82, 97, 98), (76, 75, 90, 91), (88, 87, 102, 103), (96, 95, 110, 111), (89, 88, 103, 104), (97, 96, 111, 112), (90, 89, 104, 105), (98, 97, 112, 113), (91, 90, 105, 106), (99, 98, 113, 114), (92, 91, 106, 107), (144, 160, 145, 129), (93, 92, 107, 108), (279, 85, 100, 280), (94, 93, 108, 109), (247, 86, 101, 248), (95, 94, 109, 110), (107, 106, 121, 122), (108, 107, 122, 123), (280, 100, 115, 281), (109, 108, 123, 124), (248, 101, 116, 249), (110, 109, 124, 125), (103, 102, 117, 118), (111, 110, 125, 126), (104, 103, 118, 119), (112, 111, 126, 127), (105, 104, 119, 120), (113, 112, 127, 128), (106, 105, 120, 121), (114, 113, 128, 129), (126, 125, 140, 141), (119, 118, 133, 134), (127, 126, 141, 142), (120, 119, 134, 135), (128, 127, 142, 143), (121, 120, 135, 136), (129, 128, 143, 144), (122, 121, 136, 137), (175, 190, 145, 160), (123, 122, 137, 138), (281, 115, 130, 282), (124, 123, 138, 139), (249, 116, 131, 250), (125, 124, 139, 140), (118, 117, 132, 133), (138, 137, 153, 154), (282, 130, 146, 283), (139, 138, 154, 155), (250, 131, 147, 251), (140, 139, 155, 156), (133, 132, 148, 149), (141, 140, 156, 157), (134, 133, 149, 150), (142, 141, 157, 158), (135, 134, 150, 151), (143, 142, 158, 159), (136, 135, 151, 152), (144, 143, 159, 160), (137, 136, 152, 153), (150, 149, 164, 165), (158, 157, 172, 173), (151, 150, 165, 166), (159, 158, 173, 174), (152, 151, 166, 167), (160, 159, 174, 175), (153, 152, 167, 168), (205, 220, 145, 190), (154, 153, 168, 169), (283, 146, 161, 284), (155, 154, 169, 170), (251, 147, 162, 252), (156, 155, 170, 171), (149, 148, 163, 164), (157, 156, 171, 172), (169, 168, 183, 184), (284, 161, 176, 285), (170, 169, 184, 185), (252, 162, 177, 253), (171, 170, 185, 186), (164, 163, 178, 179), (172, 171, 186, 187), (165, 164, 179, 180), (173, 172, 187, 188), (166, 165, 180, 181), (174, 173, 188, 189), (167, 166, 181, 182), (175, 174, 189, 190), (168, 167, 182, 183), (188, 187, 202, 203), (181, 180, 195, 196), (189, 188, 203, 204), (182, 181, 196, 197), (190, 189, 204, 205), (183, 182, 197, 198), (235, 240, 145, 220), (184, 183, 198, 199), (285, 176, 191, 286), (185, 184, 199, 200), (253, 177, 192, 254), (186, 185, 200, 201), (179, 178, 193, 194), (187, 186, 201, 202), (180, 179, 194, 195), (200, 199, 214, 215), (254, 192, 207, 255), (201, 200, 215, 216), (194, 193, 208, 209), (202, 201, 216, 217), (195, 194, 209, 210), (203, 202, 217, 218), (196, 195, 210, 211), (204, 203, 218, 219), (197, 196, 211, 212), (205, 204, 219, 220), (198, 197, 212, 213), (199, 198, 213, 214), (286, 191, 206, 287), (219, 218, 233, 234), (212, 211, 226, 227), (220, 219, 234, 235), (213, 212, 227, 228), (214, 213, 228, 229), (287, 206, 221, 288), (215, 214, 229, 230), (255, 207, 222, 256), (216, 215, 230, 231), (209, 208, 223, 224), (217, 216, 231, 232), (210, 209, 224, 225), (218, 217, 232, 233), (211, 210, 225, 226), (256, 222, 1, 241), (231, 230, 6, 7), (224, 223, 2, 236), (232, 231, 7, 239), (225, 224, 236, 3), (233, 232, 239, 8), (226, 225, 3, 4), (234, 233, 8, 9), (227, 226, 4, 237), (235, 234, 9, 240), (228, 227, 237, 5), (229, 228, 5, 238), (288, 221, 0, 273), (230, 229, 238, 6), (223, 256, 241, 2), (208, 255, 256, 223), (193, 254, 255, 208), (178, 253, 254, 193), (163, 252, 253, 178), (148, 251, 252, 163), (132, 250, 251, 148), (117, 249, 250, 132), (102, 248, 249, 117), (87, 247, 248, 102), (72, 246, 247, 87), (57, 245, 246, 72), (42, 244, 245, 57), (27, 243, 244, 42), (12, 242, 243, 27), (2, 241, 242, 12), (222, 272, 257, 1), (207, 271, 272, 222), (192, 270, 271, 207), (177, 269, 270, 192), (162, 268, 269, 177), (147, 267, 268, 162), (131, 266, 267, 147), (116, 265, 266, 131), (101, 264, 265, 116), (86, 263, 264, 101), (71, 262, 263, 86), (56, 261, 262, 71), (41, 260, 261, 56), (26, 259, 260, 41), (11, 258, 259, 26), (1, 257, 258, 11), (272, 288, 273, 257), (271, 287, 288, 272), (270, 286, 287, 271), (269, 285, 286, 270), (268, 284, 285, 269), (267, 283, 284, 268), (266, 282, 283, 267), (265, 281, 282, 266), (264, 280, 281, 265), (263, 279, 280, 264), (262, 278, 279, 263), (261, 277, 278, 262), (260, 276, 277, 261), (259, 275, 276, 260), (258, 274, 275, 259), (257, 273, 274, 258), (10, 0, 289, 290), (206, 191, 302, 303), (100, 85, 295, 296), (85, 70, 294, 295), (191, 176, 301, 302), (70, 55, 293, 294), (146, 130, 298, 299), (161, 146, 299, 300), (55, 40, 292, 293), (176, 161, 300, 301), (115, 100, 296, 297), (40, 25, 291, 292), (221, 206, 303, 304), (0, 221, 304, 289), (130, 115, 297, 298), (25, 10, 290, 291), (299, 298, 314, 315), (292, 291, 307, 308), (300, 299, 315, 316), (293, 292, 308, 309), (301, 300, 316, 317), (294, 293, 309, 310), (302, 301, 317, 318), (295, 294, 310, 311), (303, 302, 318, 319), (296, 295, 311, 312), (304, 303, 319, 320), (297, 296, 312, 313), (290, 289, 305, 306), (289, 304, 320, 305), (298, 297, 313, 314), (291, 290, 306, 307), (320, 319, 335, 336), (313, 312, 328, 329), (306, 305, 321, 322), (305, 320, 336, 321), (314, 313, 329, 330), (307, 306, 322, 323), (315, 314, 330, 331), (308, 307, 323, 324), (316, 315, 331, 332), (309, 308, 324, 325), (317, 316, 332, 333), (310, 309, 325, 326), (318, 317, 333, 334), (311, 310, 326, 327), (319, 318, 334, 335), (312, 311, 327, 328), (325, 324, 323, 337), (333, 332, 331, 337), (327, 326, 325, 337), (335, 334, 333, 337), (329, 328, 327, 337), (323, 322, 321, 337), (331, 330, 329, 337), (321, 336, 335, 337), (24, 39, 145, 240)])
me_sphere.polygons.foreach_set('use_smooth', [True] * 336)
me_sphere.use_remesh_preserve_volume = False
me_sphere.use_remesh_preserve_attributes = False
me_sphere.use_mirror_vertex_groups = False
me_sphere.update()

# ---- objects
ob_geo_body = bpy.data.objects.new('GEO-body', me_circle)
ob_tmp = bpy.data.objects.new('tmp', me_sphere_002)
ob_geo_cornea = bpy.data.objects.new('GEO-cornea', me_sphere_001)
ob_geo_eyeball = bpy.data.objects.new('GEO-eyeball', me_sphere)
ob_lamp = bpy.data.objects.new('Lamp', light_lamp)
ob_camera = bpy.data.objects.new('Camera', cam_camera)

# ---- transforms, parenting, visibility, modifiers, constraints
ob_geo_body.location = (0.0, 0.0, 0.0)
ob_geo_body.scale = (0.0876, 0.0477, 0.0876)
ob_geo_body.display_type = 'SOLID'
ob_geo_body.lineart.crease_threshold = 0.0
_m = ob_geo_body.modifiers.new('Mirror', 'MIRROR')
_m.use_clip = True
_m = ob_geo_body.modifiers.new('Subsurf', 'SUBSURF')
_m.show_render = False
_m.uv_smooth = 'PRESERVE_CORNERS'
_m.quality = 2
_m.levels = 2
ob_tmp.location = (0.0, 0.0, 0.0)
ob_tmp.rotation_euler = (1.571, 0.0, 0.0)
ob_tmp.hide_viewport = True
ob_tmp.lineart.crease_threshold = 0.0
_m = ob_tmp.modifiers.new('Subsurf', 'SUBSURF')
_m.uv_smooth = 'PRESERVE_CORNERS'
_m.quality = 2
_m.show_only_control_edges = False
ob_geo_cornea.location = (0.158, -0.3537, 0.1073)
ob_geo_cornea.rotation_euler = (1.538, 0.007662, 0.09486)
ob_geo_cornea.scale = (0.08429, 0.08429, 0.08429)
ob_geo_cornea.hide_select = True
ob_geo_cornea.display_type = 'SOLID'
ob_geo_cornea.show_wire = True
ob_geo_cornea.lineart.crease_threshold = 0.0
_m = ob_geo_cornea.modifiers.new('Subsurf', 'SUBSURF')
_m.uv_smooth = 'PRESERVE_CORNERS'
_m.quality = 2
ob_geo_eyeball.location = (0.158, -0.3537, 0.1073)
ob_geo_eyeball.rotation_euler = (1.538, 0.007662, 0.09486)
ob_geo_eyeball.scale = (0.08566, 0.08566, 0.08566)
ob_geo_eyeball.display_type = 'SOLID'
ob_geo_eyeball.lineart.crease_threshold = 0.0
_m = ob_geo_eyeball.modifiers.new('Subsurf', 'SUBSURF')
_m.uv_smooth = 'PRESERVE_CORNERS'
_m.quality = 2
_m.levels = 2
ob_lamp.location = (4.076, 1.005, 5.904)
ob_lamp.rotation_euler = (0.6503, 0.05522, 1.866)
ob_lamp.lock_rotations_4d = False
ob_lamp.empty_display_type = 'ARROWS'
ob_lamp.color = (0.0, 0.0, 0.0, 0.0)
ob_lamp.hide_viewport = True
ob_lamp.lineart.crease_threshold = 0.0
ob_camera.location = (7.481, -6.508, 5.344)
ob_camera.rotation_euler = (1.109, 0.0, 0.8149)
ob_camera.lock_rotations_4d = False
ob_camera.empty_display_type = 'ARROWS'
ob_camera.color = (0.0, 0.0, 0.0, 0.0)
ob_camera.display_type = 'WIRE'
ob_camera.lineart.crease_threshold = 0.0

# ---- collection membership
col_collection_1.objects.link(ob_geo_body)
col_collection_1.objects.link(ob_tmp)
col_collection_2.objects.link(ob_geo_cornea)
col_collection_2.objects.link(ob_geo_eyeball)
col_collection_2.objects.link(ob_lamp)
col_collection_2.objects.link(ob_camera)

# ---- scene / render settings (as saved in the file)
scene.camera = ob_camera
scene.frame_start = 1; scene.frame_end = 250; scene.frame_set(106)
scene.render.engine = 'BLENDER_EEVEE_NEXT'
scene.render.resolution_percentage = 50
scene.render.dither_intensity = 0.0
scene.cycles.use_denoising = False
scene.cycles.samples = 128
scene.cycles.sampling_pattern = 'TABULATED_SOBOL'
scene.cycles.light_sampling_threshold = 0.0
scene.cycles.use_adaptive_sampling = False
scene.cycles.use_light_tree = False
scene.cycles.blur_glossy = 0.0
scene.cycles.sample_clamp_indirect = 0.0
scene.view_settings.view_transform = 'Standard'
bpy.context.view_layer.update()
